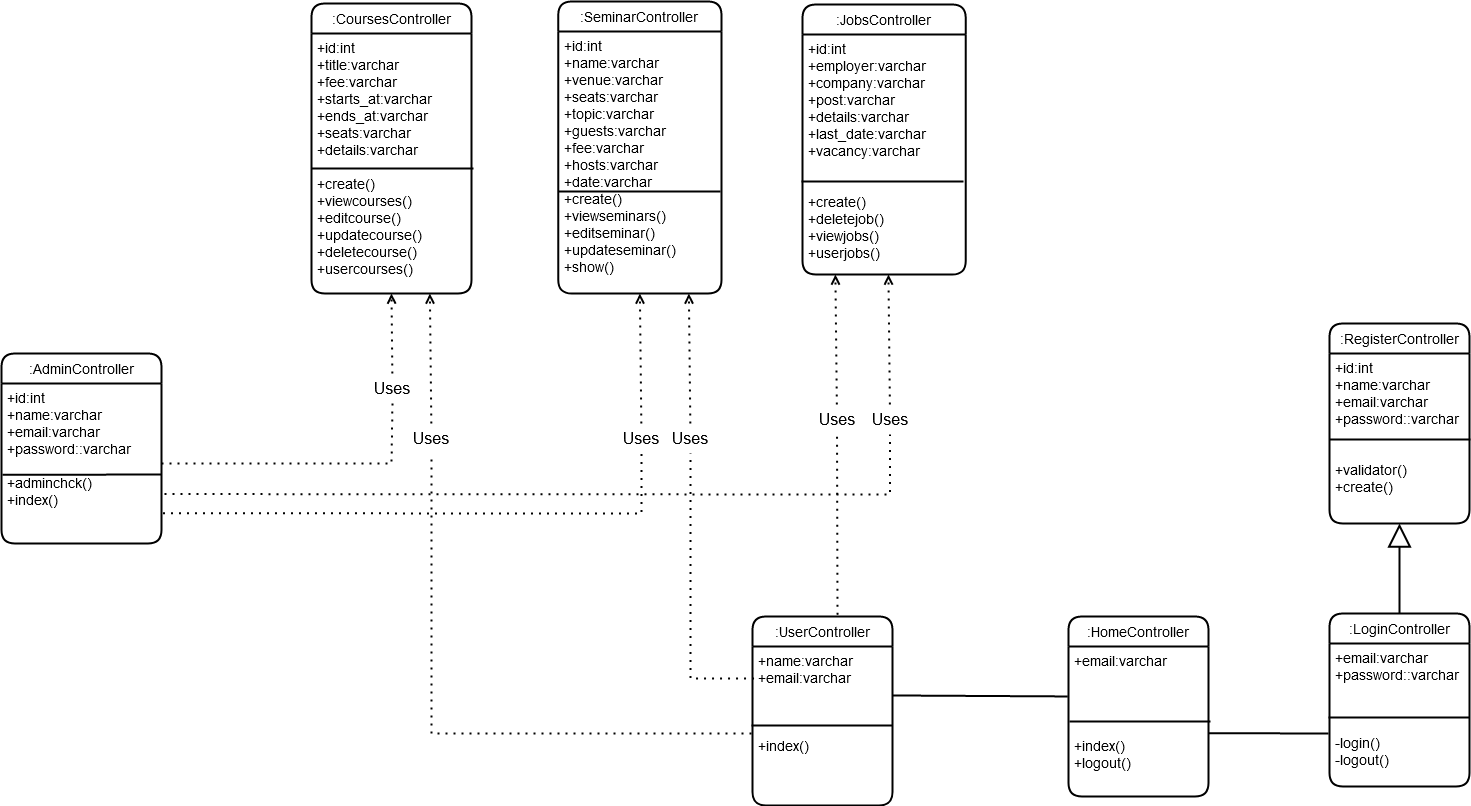

The diagram above was exported from draw.io. Its source (the exported page's mxGraphModel, read from the mxfile embedded in the PNG):
<mxGraphModel dx="1422" dy="780" grid="1" gridSize="10" guides="1" tooltips="1" connect="1" arrows="1" fold="1" page="1" pageScale="1" pageWidth="850" pageHeight="1100" math="0" shadow="0">
  <root>
    <mxCell id="0" />
    <mxCell id="1" parent="0" />
    <mxCell id="vleUtwkUSpcwEKlK0d5R-1" value=":AdminController" style="swimlane;childLayout=stackLayout;horizontal=1;startSize=30;horizontalStack=0;rounded=1;fontSize=14;fontStyle=0;strokeWidth=2;resizeParent=0;resizeLast=1;shadow=0;dashed=0;align=center;" vertex="1" parent="1">
      <mxGeometry x="360" y="1052" width="160" height="190" as="geometry" />
    </mxCell>
    <mxCell id="vleUtwkUSpcwEKlK0d5R-2" value="+id:int&#10;+name:varchar&#10;+email:varchar&#10;+password::varchar&#10;&#10;+adminchck()&#10;+index()&#10;&#10;&#10;" style="align=left;strokeColor=none;fillColor=none;spacingLeft=4;fontSize=14;verticalAlign=top;resizable=0;rotatable=0;part=1;" vertex="1" parent="vleUtwkUSpcwEKlK0d5R-1">
      <mxGeometry y="30" width="160" height="160" as="geometry" />
    </mxCell>
    <mxCell id="vleUtwkUSpcwEKlK0d5R-3" value=":SeminarController" style="swimlane;childLayout=stackLayout;horizontal=1;startSize=30;horizontalStack=0;rounded=1;fontSize=14;fontStyle=0;strokeWidth=2;resizeParent=0;resizeLast=1;shadow=0;dashed=0;align=center;" vertex="1" parent="1">
      <mxGeometry x="916.77" y="700" width="163.23" height="292" as="geometry" />
    </mxCell>
    <mxCell id="vleUtwkUSpcwEKlK0d5R-4" value="+id:int&#10;+name:varchar&#10;+venue:varchar&#10;+seats:varchar&#10;+topic:varchar&#10;+guests:varchar&#10;+fee:varchar&#10;+hosts:varchar&#10;+date:varchar&#10;+create()&#10;+viewseminars()&#10;+editseminar()&#10;+updateseminar()&#10;+show()&#10;&#10;&#10;" style="align=left;strokeColor=none;fillColor=none;spacingLeft=4;fontSize=14;verticalAlign=top;resizable=0;rotatable=0;part=1;" vertex="1" parent="vleUtwkUSpcwEKlK0d5R-3">
      <mxGeometry y="30" width="163.23" height="262" as="geometry" />
    </mxCell>
    <mxCell id="vleUtwkUSpcwEKlK0d5R-5" value=":CoursesController" style="swimlane;childLayout=stackLayout;horizontal=1;startSize=30;horizontalStack=0;rounded=1;fontSize=14;fontStyle=0;strokeWidth=2;resizeParent=0;resizeLast=1;shadow=0;dashed=0;align=center;" vertex="1" parent="1">
      <mxGeometry x="670" y="702" width="160" height="290" as="geometry" />
    </mxCell>
    <mxCell id="vleUtwkUSpcwEKlK0d5R-6" value="+id:int&#10;+title:varchar&#10;+fee:varchar&#10;+starts_at:varchar&#10;+ends_at:varchar&#10;+seats:varchar&#10;+details:varchar&#10;&#10;+create()&#10;+viewcourses()&#10;+editcourse()&#10;+updatecourse()&#10;+deletecourse()&#10;+usercourses()" style="align=left;strokeColor=none;fillColor=none;spacingLeft=4;fontSize=14;verticalAlign=top;resizable=0;rotatable=0;part=1;" vertex="1" parent="vleUtwkUSpcwEKlK0d5R-5">
      <mxGeometry y="30" width="160" height="260" as="geometry" />
    </mxCell>
    <mxCell id="vleUtwkUSpcwEKlK0d5R-7" value=":JobsController" style="swimlane;childLayout=stackLayout;horizontal=1;startSize=30;horizontalStack=0;rounded=1;fontSize=14;fontStyle=0;strokeWidth=2;resizeParent=0;resizeLast=1;shadow=0;dashed=0;align=center;" vertex="1" parent="1">
      <mxGeometry x="1161" y="703" width="163.23" height="270" as="geometry" />
    </mxCell>
    <mxCell id="vleUtwkUSpcwEKlK0d5R-8" value="+id:int&#10;+employer:varchar&#10;+company:varchar&#10;+post:varchar&#10;+details:varchar&#10;+last_date:varchar&#10;+vacancy:varchar&#10;&#10;&#10;+create()&#10;+deletejob()&#10;+viewjobs()&#10;+userjobs()&#10;&#10;&#10;" style="align=left;strokeColor=none;fillColor=none;spacingLeft=4;fontSize=14;verticalAlign=top;resizable=0;rotatable=0;part=1;" vertex="1" parent="vleUtwkUSpcwEKlK0d5R-7">
      <mxGeometry y="30" width="163.23" height="240" as="geometry" />
    </mxCell>
    <mxCell id="vleUtwkUSpcwEKlK0d5R-9" value="" style="line;strokeWidth=2;rotatable=0;dashed=0;labelPosition=right;align=left;verticalAlign=middle;spacingTop=0;spacingLeft=6;points=[];portConstraint=eastwest;strokeColor=#000000;spacingBottom=-1;" vertex="1" parent="1">
      <mxGeometry x="670" y="862" width="162" height="10" as="geometry" />
    </mxCell>
    <mxCell id="vleUtwkUSpcwEKlK0d5R-10" value="" style="line;strokeWidth=2;rotatable=0;dashed=0;labelPosition=right;align=left;verticalAlign=middle;spacingTop=0;spacingLeft=6;points=[];portConstraint=eastwest;strokeColor=#000000;spacingBottom=-1;" vertex="1" parent="1">
      <mxGeometry x="917" y="885" width="162" height="10" as="geometry" />
    </mxCell>
    <mxCell id="vleUtwkUSpcwEKlK0d5R-11" value="" style="line;strokeWidth=2;rotatable=0;dashed=0;labelPosition=right;align=left;verticalAlign=middle;spacingTop=0;spacingLeft=6;points=[];portConstraint=eastwest;strokeColor=#000000;spacingBottom=-1;" vertex="1" parent="1">
      <mxGeometry x="1160" y="875" width="162" height="10" as="geometry" />
    </mxCell>
    <mxCell id="vleUtwkUSpcwEKlK0d5R-12" value=":RegisterController" style="swimlane;childLayout=stackLayout;horizontal=1;startSize=30;horizontalStack=0;rounded=1;fontSize=14;fontStyle=0;strokeWidth=2;resizeParent=0;resizeLast=1;shadow=0;dashed=0;align=center;" vertex="1" parent="1">
      <mxGeometry x="1688" y="1022" width="140" height="200" as="geometry" />
    </mxCell>
    <mxCell id="vleUtwkUSpcwEKlK0d5R-13" value="+id:int&#10;+name:varchar&#10;+email:varchar&#10;+password::varchar&#10;&#10;&#10;+validator()&#10;+create()&#10;" style="align=left;strokeColor=none;fillColor=none;spacingLeft=4;fontSize=14;verticalAlign=top;resizable=0;rotatable=0;part=1;" vertex="1" parent="vleUtwkUSpcwEKlK0d5R-12">
      <mxGeometry y="30" width="140" height="170" as="geometry" />
    </mxCell>
    <mxCell id="vleUtwkUSpcwEKlK0d5R-14" value=":LoginController" style="swimlane;childLayout=stackLayout;horizontal=1;startSize=30;horizontalStack=0;rounded=1;fontSize=14;fontStyle=0;strokeWidth=2;resizeParent=0;resizeLast=1;shadow=0;dashed=0;align=center;" vertex="1" parent="1">
      <mxGeometry x="1688" y="1312" width="140" height="173" as="geometry" />
    </mxCell>
    <mxCell id="vleUtwkUSpcwEKlK0d5R-15" value="+email:varchar&#10;+password::varchar&#10;&#10;&#10;&#10;-login()&#10;-logout()&#10;&#10;" style="align=left;strokeColor=none;fillColor=none;spacingLeft=4;fontSize=14;verticalAlign=top;resizable=0;rotatable=0;part=1;" vertex="1" parent="vleUtwkUSpcwEKlK0d5R-14">
      <mxGeometry y="30" width="140" height="143" as="geometry" />
    </mxCell>
    <mxCell id="vleUtwkUSpcwEKlK0d5R-16" value=":HomeController" style="swimlane;childLayout=stackLayout;horizontal=1;startSize=30;horizontalStack=0;rounded=1;fontSize=14;fontStyle=0;strokeWidth=2;resizeParent=0;resizeLast=1;shadow=0;dashed=0;align=center;" vertex="1" parent="1">
      <mxGeometry x="1427" y="1315" width="140" height="180" as="geometry" />
    </mxCell>
    <mxCell id="vleUtwkUSpcwEKlK0d5R-17" value="+email:varchar&#10;&#10;&#10;&#10;&#10;+index()&#10;+logout()&#10;&#10;" style="align=left;strokeColor=none;fillColor=none;spacingLeft=4;fontSize=14;verticalAlign=top;resizable=0;rotatable=0;part=1;" vertex="1" parent="vleUtwkUSpcwEKlK0d5R-16">
      <mxGeometry y="30" width="140" height="150" as="geometry" />
    </mxCell>
    <mxCell id="vleUtwkUSpcwEKlK0d5R-18" value=":UserController" style="swimlane;childLayout=stackLayout;horizontal=1;startSize=30;horizontalStack=0;rounded=1;fontSize=14;fontStyle=0;strokeWidth=2;resizeParent=0;resizeLast=1;shadow=0;dashed=0;align=center;" vertex="1" parent="1">
      <mxGeometry x="1111" y="1315" width="140" height="189" as="geometry" />
    </mxCell>
    <mxCell id="vleUtwkUSpcwEKlK0d5R-19" value="" style="endArrow=none;html=1;rounded=0;endSize=19;sourcePerimeterSpacing=0;targetPerimeterSpacing=0;strokeWidth=2;exitX=1.001;exitY=0.557;exitDx=0;exitDy=0;exitPerimeter=0;" edge="1" parent="vleUtwkUSpcwEKlK0d5R-18">
      <mxGeometry width="50" height="50" relative="1" as="geometry">
        <mxPoint x="-0.9999999999996589" y="109" as="sourcePoint" />
        <mxPoint x="140" y="109" as="targetPoint" />
      </mxGeometry>
    </mxCell>
    <mxCell id="vleUtwkUSpcwEKlK0d5R-20" value="+name:varchar&#10;+email:varchar&#10;&#10;&#10;&#10;+index()&#10;&#10;&#10;&#10;&#10;&#10;&#10;&#10;&#10;&#10;&#10;&#10;&#10;" style="align=left;strokeColor=none;fillColor=none;spacingLeft=4;fontSize=14;verticalAlign=top;resizable=0;rotatable=0;part=1;" vertex="1" parent="vleUtwkUSpcwEKlK0d5R-18">
      <mxGeometry y="30" width="140" height="159" as="geometry" />
    </mxCell>
    <mxCell id="vleUtwkUSpcwEKlK0d5R-21" value="" style="endArrow=block;html=1;rounded=0;endSize=19;sourcePerimeterSpacing=0;targetPerimeterSpacing=0;strokeWidth=2;exitX=0.5;exitY=0;exitDx=0;exitDy=0;endFill=0;entryX=0.5;entryY=1;entryDx=0;entryDy=0;" edge="1" parent="1" source="vleUtwkUSpcwEKlK0d5R-14" target="vleUtwkUSpcwEKlK0d5R-13">
      <mxGeometry width="50" height="50" relative="1" as="geometry">
        <mxPoint x="1608" y="910" as="sourcePoint" />
        <mxPoint x="1720" y="1052" as="targetPoint" />
        <Array as="points" />
      </mxGeometry>
    </mxCell>
    <mxCell id="vleUtwkUSpcwEKlK0d5R-22" value="" style="endArrow=none;html=1;rounded=0;endSize=19;sourcePerimeterSpacing=0;targetPerimeterSpacing=0;strokeWidth=2;exitX=1.001;exitY=0.557;exitDx=0;exitDy=0;exitPerimeter=0;" edge="1" parent="1">
      <mxGeometry width="50" height="50" relative="1" as="geometry">
        <mxPoint x="1567.1400000000003" y="1431.69" as="sourcePoint" />
        <mxPoint x="1687.0000000000005" y="1432" as="targetPoint" />
      </mxGeometry>
    </mxCell>
    <mxCell id="vleUtwkUSpcwEKlK0d5R-23" value="" style="endArrow=none;html=1;rounded=0;endSize=19;sourcePerimeterSpacing=0;targetPerimeterSpacing=0;strokeWidth=2;exitX=1.004;exitY=0.308;exitDx=0;exitDy=0;exitPerimeter=0;entryX=-0.026;entryY=0.333;entryDx=0;entryDy=0;entryPerimeter=0;" edge="1" parent="1">
      <mxGeometry width="50" height="50" relative="1" as="geometry">
        <mxPoint x="1251.5600000000004" y="1393.972" as="sourcePoint" />
        <mxPoint x="1426.3600000000001" y="1394.95" as="targetPoint" />
      </mxGeometry>
    </mxCell>
    <mxCell id="vleUtwkUSpcwEKlK0d5R-24" value="" style="line;strokeWidth=2;rotatable=0;dashed=0;labelPosition=right;align=left;verticalAlign=middle;spacingTop=0;spacingLeft=6;points=[];portConstraint=eastwest;strokeColor=#000000;spacingBottom=-1;" vertex="1" parent="1">
      <mxGeometry x="1428" y="1415" width="141" height="10" as="geometry" />
    </mxCell>
    <mxCell id="vleUtwkUSpcwEKlK0d5R-25" value="" style="line;strokeWidth=2;rotatable=0;dashed=0;labelPosition=right;align=left;verticalAlign=middle;spacingTop=0;spacingLeft=6;points=[];portConstraint=eastwest;strokeColor=#000000;spacingBottom=-1;" vertex="1" parent="1">
      <mxGeometry x="1687" y="1411" width="141" height="10" as="geometry" />
    </mxCell>
    <mxCell id="vleUtwkUSpcwEKlK0d5R-26" value="" style="line;strokeWidth=2;rotatable=0;dashed=0;labelPosition=right;align=left;verticalAlign=middle;spacingTop=0;spacingLeft=6;points=[];portConstraint=eastwest;strokeColor=#000000;spacingBottom=-1;" vertex="1" parent="1">
      <mxGeometry x="1688" y="1133" width="141" height="10" as="geometry" />
    </mxCell>
    <mxCell id="vleUtwkUSpcwEKlK0d5R-27" value="" style="endArrow=none;html=1;rounded=0;endSize=19;sourcePerimeterSpacing=0;targetPerimeterSpacing=0;strokeWidth=2;exitX=1;exitY=0.141;exitDx=0;exitDy=0;exitPerimeter=0;" edge="1" parent="1">
      <mxGeometry width="50" height="50" relative="1" as="geometry">
        <mxPoint x="361" y="1173.3600000000001" as="sourcePoint" />
        <mxPoint x="520" y="1173" as="targetPoint" />
      </mxGeometry>
    </mxCell>
    <mxCell id="vleUtwkUSpcwEKlK0d5R-28" value="" style="endArrow=open;dashed=1;html=1;dashPattern=1 3;strokeWidth=2;rounded=0;fontSize=14;entryX=0.5;entryY=1;entryDx=0;entryDy=0;endFill=0;startArrow=none;" edge="1" parent="1" source="vleUtwkUSpcwEKlK0d5R-29" target="vleUtwkUSpcwEKlK0d5R-6">
      <mxGeometry width="50" height="50" relative="1" as="geometry">
        <mxPoint x="1090" y="1152" as="sourcePoint" />
        <mxPoint x="1140" y="1102" as="targetPoint" />
        <Array as="points" />
      </mxGeometry>
    </mxCell>
    <mxCell id="vleUtwkUSpcwEKlK0d5R-29" value="&lt;font style=&quot;font-size: 16px;&quot;&gt;Use&lt;/font&gt;&lt;font style=&quot;font-size: 16px;&quot;&gt;s&lt;/font&gt;" style="text;html=1;strokeColor=none;fillColor=none;align=center;verticalAlign=middle;whiteSpace=wrap;rounded=0;fontSize=14;" vertex="1" parent="1">
      <mxGeometry x="721" y="1072" width="60" height="30" as="geometry" />
    </mxCell>
    <mxCell id="vleUtwkUSpcwEKlK0d5R-30" value="" style="endArrow=none;dashed=1;html=1;dashPattern=1 3;strokeWidth=2;rounded=0;fontSize=14;entryX=0.5;entryY=1;entryDx=0;entryDy=0;endFill=0;" edge="1" parent="1" source="vleUtwkUSpcwEKlK0d5R-2" target="vleUtwkUSpcwEKlK0d5R-29">
      <mxGeometry width="50" height="50" relative="1" as="geometry">
        <mxPoint x="520" y="1162" as="sourcePoint" />
        <mxPoint x="750" y="992" as="targetPoint" />
        <Array as="points">
          <mxPoint x="750" y="1162" />
        </Array>
      </mxGeometry>
    </mxCell>
    <mxCell id="vleUtwkUSpcwEKlK0d5R-31" value="" style="endArrow=open;dashed=1;html=1;dashPattern=1 3;strokeWidth=2;rounded=0;fontSize=14;entryX=0.5;entryY=1;entryDx=0;entryDy=0;endFill=0;startArrow=none;" edge="1" parent="1" source="vleUtwkUSpcwEKlK0d5R-32" target="vleUtwkUSpcwEKlK0d5R-4">
      <mxGeometry width="50" height="50" relative="1" as="geometry">
        <mxPoint x="1340" y="1202" as="sourcePoint" />
        <mxPoint x="1248.3849999999998" y="992" as="targetPoint" />
        <Array as="points" />
      </mxGeometry>
    </mxCell>
    <mxCell id="vleUtwkUSpcwEKlK0d5R-32" value="&lt;font style=&quot;font-size: 16px;&quot;&gt;Use&lt;/font&gt;&lt;font style=&quot;font-size: 16px;&quot;&gt;s&lt;/font&gt;" style="text;html=1;strokeColor=none;fillColor=none;align=center;verticalAlign=middle;whiteSpace=wrap;rounded=0;fontSize=14;" vertex="1" parent="1">
      <mxGeometry x="970" y="1122" width="60" height="30" as="geometry" />
    </mxCell>
    <mxCell id="vleUtwkUSpcwEKlK0d5R-33" value="" style="endArrow=none;dashed=1;html=1;dashPattern=1 3;strokeWidth=2;rounded=0;fontSize=14;entryX=0.5;entryY=1;entryDx=0;entryDy=0;endFill=0;exitX=1.009;exitY=0.811;exitDx=0;exitDy=0;exitPerimeter=0;" edge="1" parent="1" source="vleUtwkUSpcwEKlK0d5R-2" target="vleUtwkUSpcwEKlK0d5R-32">
      <mxGeometry width="50" height="50" relative="1" as="geometry">
        <mxPoint x="769.9999999999998" y="1212" as="sourcePoint" />
        <mxPoint x="1000" y="1042" as="targetPoint" />
        <Array as="points">
          <mxPoint x="1000" y="1212" />
        </Array>
      </mxGeometry>
    </mxCell>
    <mxCell id="vleUtwkUSpcwEKlK0d5R-34" value="" style="endArrow=open;dashed=1;html=1;dashPattern=1 3;strokeWidth=2;rounded=0;fontSize=14;entryX=0.5;entryY=1;entryDx=0;entryDy=0;endFill=0;startArrow=none;" edge="1" parent="1" source="vleUtwkUSpcwEKlK0d5R-35">
      <mxGeometry width="50" height="50" relative="1" as="geometry">
        <mxPoint x="1588.56" y="1183" as="sourcePoint" />
        <mxPoint x="1246.9449999999997" y="973" as="targetPoint" />
        <Array as="points" />
      </mxGeometry>
    </mxCell>
    <mxCell id="vleUtwkUSpcwEKlK0d5R-35" value="&lt;font style=&quot;font-size: 16px;&quot;&gt;Use&lt;/font&gt;&lt;font style=&quot;font-size: 16px;&quot;&gt;s&lt;/font&gt;" style="text;html=1;strokeColor=none;fillColor=none;align=center;verticalAlign=middle;whiteSpace=wrap;rounded=0;fontSize=14;" vertex="1" parent="1">
      <mxGeometry x="1218.56" y="1103" width="60" height="30" as="geometry" />
    </mxCell>
    <mxCell id="vleUtwkUSpcwEKlK0d5R-36" value="" style="endArrow=none;dashed=1;html=1;dashPattern=1 3;strokeWidth=2;rounded=0;fontSize=14;entryX=0.5;entryY=1;entryDx=0;entryDy=0;endFill=0;exitX=1.019;exitY=0.691;exitDx=0;exitDy=0;exitPerimeter=0;" edge="1" parent="1" source="vleUtwkUSpcwEKlK0d5R-2" target="vleUtwkUSpcwEKlK0d5R-35">
      <mxGeometry width="50" height="50" relative="1" as="geometry">
        <mxPoint x="769.9999999999998" y="1192.76" as="sourcePoint" />
        <mxPoint x="1248.56" y="1023" as="targetPoint" />
        <Array as="points">
          <mxPoint x="1248.56" y="1193" />
        </Array>
      </mxGeometry>
    </mxCell>
    <mxCell id="vleUtwkUSpcwEKlK0d5R-37" value="" style="endArrow=open;dashed=1;html=1;dashPattern=1 3;strokeWidth=2;rounded=0;fontSize=14;entryX=0.5;entryY=1;entryDx=0;entryDy=0;endFill=0;startArrow=none;" edge="1" parent="1" source="vleUtwkUSpcwEKlK0d5R-38">
      <mxGeometry width="50" height="50" relative="1" as="geometry">
        <mxPoint x="1535.52" y="1183" as="sourcePoint" />
        <mxPoint x="1193.9049999999997" y="973.0000000000002" as="targetPoint" />
        <Array as="points" />
      </mxGeometry>
    </mxCell>
    <mxCell id="vleUtwkUSpcwEKlK0d5R-38" value="&lt;font style=&quot;font-size: 16px;&quot;&gt;Use&lt;/font&gt;&lt;font style=&quot;font-size: 16px;&quot;&gt;s&lt;/font&gt;" style="text;html=1;strokeColor=none;fillColor=none;align=center;verticalAlign=middle;whiteSpace=wrap;rounded=0;fontSize=14;" vertex="1" parent="1">
      <mxGeometry x="1165.52" y="1103" width="60" height="30" as="geometry" />
    </mxCell>
    <mxCell id="vleUtwkUSpcwEKlK0d5R-39" value="" style="endArrow=none;dashed=1;html=1;dashPattern=1 3;strokeWidth=2;rounded=0;fontSize=14;entryX=0.5;entryY=1;entryDx=0;entryDy=0;endFill=0;exitX=0.609;exitY=-0.009;exitDx=0;exitDy=0;exitPerimeter=0;" edge="1" parent="1" source="vleUtwkUSpcwEKlK0d5R-18" target="vleUtwkUSpcwEKlK0d5R-38">
      <mxGeometry width="50" height="50" relative="1" as="geometry">
        <mxPoint x="469.99999999999955" y="1192.56" as="sourcePoint" />
        <mxPoint x="1195.52" y="1023" as="targetPoint" />
        <Array as="points">
          <mxPoint x="1196" y="1312" />
        </Array>
      </mxGeometry>
    </mxCell>
    <mxCell id="vleUtwkUSpcwEKlK0d5R-40" value="" style="endArrow=open;dashed=1;html=1;dashPattern=1 3;strokeWidth=2;rounded=0;fontSize=14;entryX=0.5;entryY=1;entryDx=0;entryDy=0;endFill=0;startArrow=none;" edge="1" parent="1" source="vleUtwkUSpcwEKlK0d5R-41">
      <mxGeometry width="50" height="50" relative="1" as="geometry">
        <mxPoint x="1389" y="1202" as="sourcePoint" />
        <mxPoint x="1047.3849999999998" y="992.0000000000002" as="targetPoint" />
        <Array as="points" />
      </mxGeometry>
    </mxCell>
    <mxCell id="vleUtwkUSpcwEKlK0d5R-41" value="&lt;font style=&quot;font-size: 16px;&quot;&gt;Use&lt;/font&gt;&lt;font style=&quot;font-size: 16px;&quot;&gt;s&lt;/font&gt;" style="text;html=1;strokeColor=none;fillColor=none;align=center;verticalAlign=middle;whiteSpace=wrap;rounded=0;fontSize=14;" vertex="1" parent="1">
      <mxGeometry x="1019" y="1122" width="60" height="30" as="geometry" />
    </mxCell>
    <mxCell id="vleUtwkUSpcwEKlK0d5R-42" value="" style="endArrow=none;dashed=1;html=1;dashPattern=1 3;strokeWidth=2;rounded=0;fontSize=14;entryX=0.5;entryY=1;entryDx=0;entryDy=0;endFill=0;exitX=0.011;exitY=0.201;exitDx=0;exitDy=0;exitPerimeter=0;" edge="1" parent="1" source="vleUtwkUSpcwEKlK0d5R-20" target="vleUtwkUSpcwEKlK0d5R-41">
      <mxGeometry width="50" height="50" relative="1" as="geometry">
        <mxPoint x="323.4799999999995" y="1211.56" as="sourcePoint" />
        <mxPoint x="1049" y="1042" as="targetPoint" />
        <Array as="points">
          <mxPoint x="1049" y="1377" />
        </Array>
      </mxGeometry>
    </mxCell>
    <mxCell id="vleUtwkUSpcwEKlK0d5R-43" value="" style="endArrow=open;dashed=1;html=1;dashPattern=1 3;strokeWidth=2;rounded=0;fontSize=14;entryX=0.5;entryY=1;entryDx=0;entryDy=0;endFill=0;startArrow=none;" edge="1" parent="1" source="vleUtwkUSpcwEKlK0d5R-44">
      <mxGeometry width="50" height="50" relative="1" as="geometry">
        <mxPoint x="1130" y="1202" as="sourcePoint" />
        <mxPoint x="788.3849999999998" y="992.0000000000002" as="targetPoint" />
        <Array as="points" />
      </mxGeometry>
    </mxCell>
    <mxCell id="vleUtwkUSpcwEKlK0d5R-44" value="&lt;font style=&quot;font-size: 16px;&quot;&gt;Use&lt;/font&gt;&lt;font style=&quot;font-size: 16px;&quot;&gt;s&lt;/font&gt;" style="text;html=1;strokeColor=none;fillColor=none;align=center;verticalAlign=middle;whiteSpace=wrap;rounded=0;fontSize=14;" vertex="1" parent="1">
      <mxGeometry x="760" y="1122" width="60" height="30" as="geometry" />
    </mxCell>
    <mxCell id="vleUtwkUSpcwEKlK0d5R-45" value="" style="endArrow=none;dashed=1;html=1;dashPattern=1 3;strokeWidth=2;rounded=0;fontSize=14;entryX=0.5;entryY=1;entryDx=0;entryDy=0;endFill=0;" edge="1" parent="1" target="vleUtwkUSpcwEKlK0d5R-44">
      <mxGeometry width="50" height="50" relative="1" as="geometry">
        <mxPoint x="1110" y="1432" as="sourcePoint" />
        <mxPoint x="790" y="1042" as="targetPoint" />
        <Array as="points">
          <mxPoint x="790" y="1432" />
        </Array>
      </mxGeometry>
    </mxCell>
  </root>
</mxGraphModel>